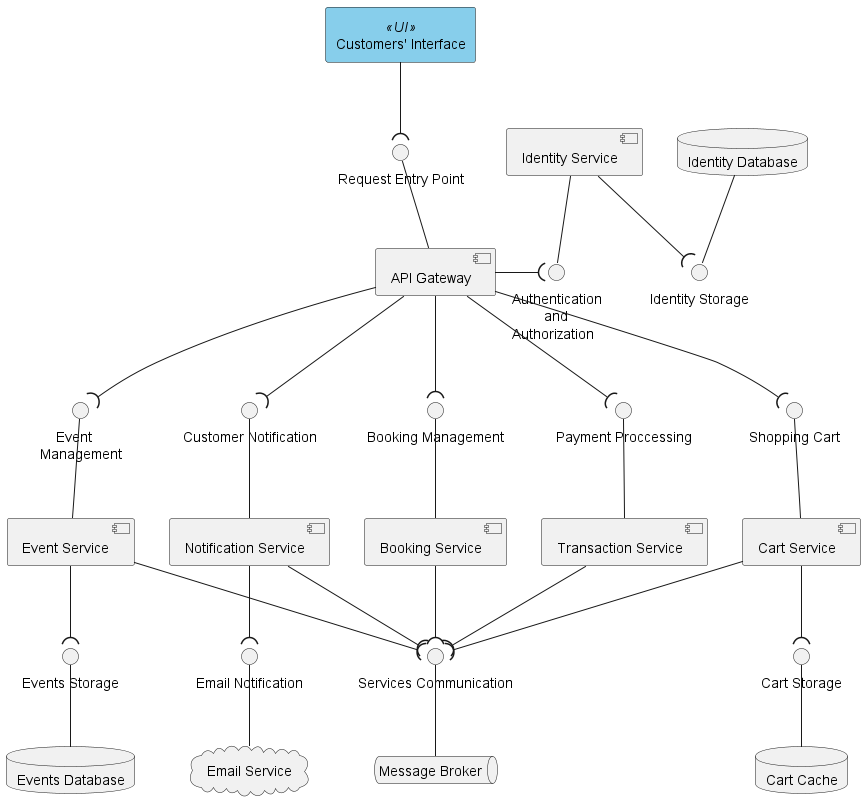

The diagram above was rendered by PlantUML. Its source (embedded in the PNG):
@startuml "component-diagram"

!define webPage rectangle #SkyBlue
!define externalSystem cloud

webPage "Customers' Interface" <<UI>> as Customer_UI
interface "Request Entry Point" as I_EntryPoint

Customer_UI --( I_EntryPoint
[API Gateway] as Gateway
Gateway -up- I_EntryPoint

interface "Authentication\n        and \nAuthorization" as I_Identity
interface "Customer Notification" as I_Notifications
interface "Booking Management" as I_Booking_Management
interface "    Event\nManagement" as I_Event_Management
interface "Shopping Cart" as I_Shopping_Cart
interface "Payment Proccessing" as I_Payment_Proccessing

Gateway -right-( I_Identity
Gateway -down-( I_Notifications
Gateway -down-( I_Booking_Management
Gateway -down-( I_Event_Management
Gateway -down-( I_Shopping_Cart
Gateway -down-( I_Payment_Proccessing

[Identity Service] -- I_Identity
interface "Identity Storage" as I_Identity_Storage
database "Identity Database" as IdentityDb
IdentityDb -- I_Identity_Storage
[Identity Service] --( I_Identity_Storage

[Event Service] -up- I_Event_Management
interface "Events Storage" as I_Events_Storage
[Event Service] --( I_Events_Storage
database "Events Database" as eventsDb
eventsDb -up- I_Events_Storage

[Booking Service] -up- I_Booking_Management

[Notification Service] -up- I_Notifications
interface "Email Notification" as I_Email_Service
[Notification Service] --( I_Email_Service
externalSystem "Email Service" as email
email -up- I_Email_Service

[Cart Service] -up- I_Shopping_Cart
interface "Cart Storage" as I_Cart_Storage
[Cart Service] -down-( I_Cart_Storage
database "Cart Cache" as CartDb
CartDb -up- I_Cart_Storage

[Transaction Service] -up- I_Payment_Proccessing

interface "Services Communication" as I_Bus_Service
queue "Message Broker" as messageBroker
messageBroker -up- I_Bus_Service

[Transaction Service] -down-( I_Bus_Service
[Notification Service] -down-( I_Bus_Service
[Booking Service] -down-( I_Bus_Service
[Event Service] -down-( I_Bus_Service
[Cart Service] -down-( I_Bus_Service

@enduml